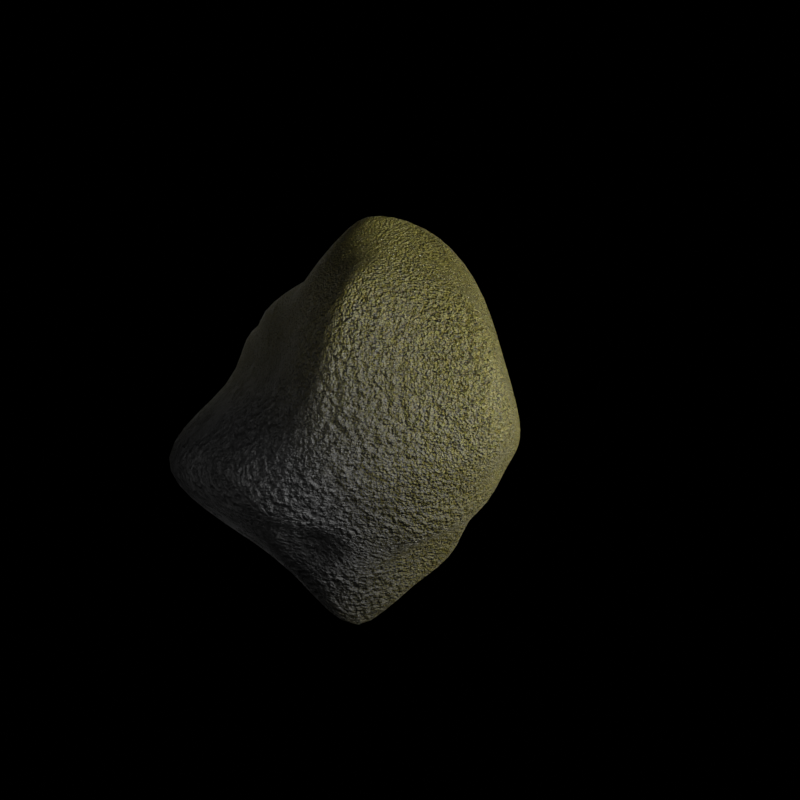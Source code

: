 # Source: Rocce.blend  (saved by Blender 4.0.36; exported with 4.5.12 LTS)
import bpy
from mathutils import Matrix  # noqa: F401  (used for matrix-valued properties, if any)

bpy.ops.wm.read_factory_settings(use_empty=True)
scene = bpy.context.scene
scene.name = 'Scene'

# ---- collections
col_camera = bpy.data.collections.new('Camera'); scene.collection.children.link(col_camera)
col_rocks = bpy.data.collections.new('Rocks'); scene.collection.children.link(col_rocks)
col_lights = bpy.data.collections.new('Lights'); scene.collection.children.link(col_lights)

# ---- materials (node trees are filled in below, after node groups)
mat_rock = bpy.data.materials.new('Rock')
mat_rock.alpha_threshold = 0.0
mat_rock.roughness = 0.5
mat_rock.line_color = (0.0, 0.0, 0.0, 1.0)

# ---- node groups
ng_rock = bpy.data.node_groups.new('rock', 'GeometryNodeTree')
_s = ng_rock.interface.new_socket(name='Geometry', in_out='OUTPUT', socket_type='NodeSocketGeometry')
_s = ng_rock.interface.new_socket(name='Seed', in_out='INPUT', socket_type='NodeSocketInt')
_s.min_value = -10000
_s.max_value = 10000
_s = ng_rock.interface.new_socket(name='Level', in_out='INPUT', socket_type='NodeSocketInt')
_s.default_value = 5
_s.min_value = 0
_s.max_value = 6
ng_rock.is_modifier = True
_N = ng_rock.nodes; _L = ng_rock.links
n0 = _N.new('GeometryNodeExtrudeMesh'); n0.name = 'Extrude Mesh'; n0.location = (-499, -1)
n0.inputs[4].default_value = False
n1 = _N.new('GeometryNodeExtrudeMesh'); n1.name = 'Extrude Mesh.001'; n1.location = (-197, 1)
n1.inputs[4].default_value = False
n2 = _N.new('GeometryNodeExtrudeMesh'); n2.name = 'Extrude Mesh.002'; n2.location = (95, 5)
n2.inputs[4].default_value = False
n3 = _N.new('GeometryNodeInputPosition'); n3.name = 'Position'; n3.location = (800, -195)
n4 = _N.new('ShaderNodeVectorMath'); n4.name = 'Vector Math'; n4.location = (1405, -288)
n4.operation = 'SUBTRACT'
n4.inputs[1].default_value = (0.5, 0.5, 0.5)
n5 = _N.new('ShaderNodeVectorMath'); n5.name = 'Vector Math.001'; n5.location = (1702, -293)
n5.operation = 'MULTIPLY'
n6 = _N.new('ShaderNodeValue'); n6.name = 'Value'; n6.location = (1388, -592)
n6.outputs[0].default_value = 0.75
n7 = _N.new('ShaderNodeTexVoronoi'); n7.name = 'Voronoi Texture'; n7.location = (798, -291)
n7.voronoi_dimensions = '4D'
n7.inputs[1].default_value = 10.0
n7.inputs[2].default_value = 0.5
n8 = _N.new('ShaderNodeVectorMath'); n8.name = 'Vector Math.002'; n8.location = (1098, -288)
n8.operation = 'MULTIPLY'
n9 = _N.new('GeometryNodeInputPosition'); n9.name = 'Position.001'; n9.location = (2198, -294)
n10 = _N.new('GeometryNodeSetShadeSmooth'); n10.name = 'Set Shade Smooth'; n10.location = (4001, 13)
n11 = _N.new('GeometryNodeSubdivisionSurface'); n11.name = 'Subdivision Surface'; n11.location = (3700, 9)
n11.inputs[1].default_value = 2
n11.inputs[4].default_value = False
n12 = _N.new('ShaderNodeTexNoise'); n12.name = 'Noise Texture'; n12.location = (2199, -502)
n12.noise_dimensions = '4D'
n12.inputs[2].default_value = 0.01
n12.inputs[3].default_value = 15.0
n12.inputs[8].default_value = 5.0
n13 = _N.new('ShaderNodeVectorMath'); n13.name = 'Vector Math.005'; n13.location = (2496, -388)
n13.operation = 'MULTIPLY'
n14 = _N.new('ShaderNodeVectorMath'); n14.name = 'Vector Math.003'; n14.location = (2803, -388)
n14.operation = 'SUBTRACT'
n14.inputs[1].default_value = (0.5, 0.5, 0.5)
n15 = _N.new('GeometryNodeInputNormal'); n15.name = 'Normal'; n15.location = (-1202, -447)
n15.legacy_corner_normals = True
n16 = _N.new('NodeGroupOutput'); n16.name = 'Group Output'; n16.location = (5342, 0)
n17 = _N.new('GeometryNodeSetMaterial'); n17.name = 'Set Material'; n17.location = (4298, 2)
n17.inputs[2].default_value = mat_rock
n18 = _N.new('GeometryNodeMeshCube'); n18.name = 'Cube'; n18.location = (-899, -3)
n18.inputs[0].default_value = (2.0, 2.0, 2.0)
n18.inputs[1].default_value = 3
n18.inputs[2].default_value = 3
n18.inputs[3].default_value = 3
n19 = _N.new('GeometryNodeSetPosition'); n19.name = 'Set Position.001'; n19.location = (3305, 5)
n20 = _N.new('GeometryNodeSubdivideMesh'); n20.name = 'Subdivide Mesh'; n20.location = (396, 4)
n21 = _N.new('NodeGroupInput'); n21.name = 'Group Input'; n21.location = (-1425, 305)
n22 = _N.new('ShaderNodeMath'); n22.name = 'Math'; n22.location = (-899, -397)
n22.operation = 'LESS_THAN'
n22.inputs[1].default_value = 0.3
n23 = _N.new('GeometryNodeJoinGeometry'); n23.name = 'Join Geometry'; n23.location = (4906, -1)
n24 = _N.new('GeometryNodeSetPosition'); n24.name = 'Set Position'; n24.location = (1905, 6)
n25 = _N.new('FunctionNodeRandomValue'); n25.name = 'Random Value'; n25.location = (-701, 501)
n25.inputs[3].default_value = 2.0
n26 = _N.new('FunctionNodeRandomValue'); n26.name = 'Random Value.001'; n26.location = (-399, 500)
n26.inputs[3].default_value = 5.0
n27 = _N.new('FunctionNodeRandomValue'); n27.name = 'Random Value.002'; n27.location = (-97, 501)
n27.inputs[3].default_value = 4.0
n28 = _N.new('ShaderNodeMath'); n28.name = 'Math.001'; n28.location = (-304, 301)
n28.inputs[1].default_value = 1e+04
n29 = _N.new('ShaderNodeMath'); n29.name = 'Math.002'; n29.location = (-606, 303)
n29.inputs[1].default_value = 5000.0
n30 = _N.new('ShaderNodeClamp'); n30.name = 'Clamp'; n30.location = (371, 4)
n30.inputs[2].default_value = 11.0
_L.new(n15.outputs[0], n22.inputs[0])
_L.new(n22.outputs[0], n0.inputs[1])
_L.new(n0.outputs[0], n1.inputs[0])
_L.new(n1.outputs[0], n2.inputs[0])
_L.new(n18.outputs[0], n0.inputs[0])
_L.new(n2.outputs[0], n20.inputs[0])
_L.new(n6.outputs[0], n5.inputs[1])
_L.new(n3.outputs[0], n8.inputs[0])
_L.new(n8.outputs[0], n4.inputs[0])
_L.new(n7.outputs[0], n8.inputs[1])
_L.new(n4.outputs[0], n5.inputs[0])
_L.new(n5.outputs[0], n24.inputs[3])
_L.new(n24.outputs[0], n19.inputs[0])
_L.new(n9.outputs[0], n13.inputs[0])
_L.new(n13.outputs[0], n14.inputs[0])
_L.new(n12.outputs[0], n13.inputs[1])
_L.new(n14.outputs[0], n19.inputs[2])
_L.new(n10.outputs[0], n17.inputs[0])
_L.new(n17.outputs[0], n23.inputs[0])
_L.new(n21.outputs[0], n25.inputs[8])
_L.new(n29.outputs[0], n26.inputs[8])
_L.new(n28.outputs[0], n27.inputs[8])
_L.new(n19.outputs[0], n11.inputs[0])
_L.new(n11.outputs[0], n10.inputs[0])
_L.new(n20.outputs[0], n24.inputs[0])
_L.new(n25.outputs[1], n0.inputs[3])
_L.new(n26.outputs[1], n1.inputs[3])
_L.new(n27.outputs[1], n2.inputs[3])
_L.new(n21.outputs[0], n28.inputs[0])
_L.new(n23.outputs[0], n16.inputs[0])
_L.new(n21.outputs[0], n29.inputs[0])
_L.new(n30.outputs[0], n20.inputs[1])
n16.is_active_output = True

# ---- material node trees
mat_rock.use_nodes = True; mat_rock.node_tree.nodes.clear()
_N = mat_rock.node_tree.nodes; _L = mat_rock.node_tree.links
n0 = _N.new('NodeFrame'); n0.name = 'Frame'; n0.location = (-1332, 540)
n0.label = 'Rock'
n0.width = 2228
n1 = _N.new('NodeFrame'); n1.name = 'Frame.001'; n1.location = (-1236, 2454)
n1.label = 'Moss'
n1.width = 2106
n2 = _N.new('NodeFrame'); n2.name = 'Frame.002'; n2.location = (10, 1513)
n2.label = 'Mix_factor'
n2.width = 894
n3 = _N.new('ShaderNodeDisplacement'); n3.name = 'Displacement'; n3.location = (1896, 695)
n3.inputs[2].default_value = 0.5
n4 = _N.new('ShaderNodeMixShader'); n4.name = 'Mix Shader'; n4.location = (1915, 1002)
n5 = _N.new('ShaderNodeMix'); n5.name = 'Mix.001'; n5.location = (1600, 694)
n6 = _N.new('ShaderNodeTexCoord'); n6.name = 'Texture Coordinate'; n6.location = (-2188, 1508)
n7 = _N.new('ShaderNodeMapping'); n7.name = 'Mapping'; n7.location = (30, -237)
n8 = _N.new('ShaderNodeTexNoise'); n8.name = 'Noise Texture'; n8.location = (334, -40)
n8.inputs[3].default_value = 15.0
n9 = _N.new('ShaderNodeTexNoise'); n9.name = 'Noise Texture.001'; n9.location = (331, -439)
n9.inputs[2].default_value = 3.0
n9.inputs[3].default_value = 15.0
n10 = _N.new('ShaderNodeTexNoise'); n10.name = 'Noise Texture.002'; n10.location = (334, -934)
n10.inputs[2].default_value = 6.5
n10.inputs[3].default_value = 15.0
n11 = _N.new('ShaderNodeTexVoronoi'); n11.name = 'Voronoi Texture.001'; n11.location = (630, -439)
n11.inputs[2].default_value = 3.0
n12 = _N.new('ShaderNodeValToRGB'); n12.name = 'Color Ramp.001'; n12.location = (933, -537)
while len(n12.color_ramp.elements) > 1: n12.color_ramp.elements.remove(n12.color_ramp.elements[-1])
n12.color_ramp.elements[0].position = 0.0; n12.color_ramp.elements[0].color = (0.0, 0.0, 0.0, 1.0)
_e = n12.color_ramp.elements.new(0.5); _e.color = (1.0, 1.0, 1.0, 1.0)
n13 = _N.new('ShaderNodeTexVoronoi'); n13.name = 'Voronoi Texture'; n13.location = (627, -43)
n14 = _N.new('ShaderNodeBump'); n14.name = 'Bump'; n14.location = (1330, -742)
n14.inputs[1].default_value = 1.0
n14.inputs[2].default_value = 1.0
n15 = _N.new('ShaderNodeBump'); n15.name = 'Bump.001'; n15.location = (1533, -738)
n15.inputs[1].default_value = 1.0
n15.inputs[2].default_value = 1.0
n16 = _N.new('ShaderNodeBump'); n16.name = 'Bump.002'; n16.location = (1728, -737)
n16.inputs[1].default_value = 1.0
n16.inputs[2].default_value = 1.0
n17 = _N.new('ShaderNodeValue'); n17.name = 'Value.001'; n17.location = (-1501, 2211)
n17.outputs[0].default_value = 20.0
n18 = _N.new('ShaderNodeMapping'); n18.name = 'Mapping.001'; n18.location = (30, -45)
n19 = _N.new('ShaderNodeTexNoise'); n19.name = 'Noise Texture.003'; n19.location = (240, -43)
n19.inputs[2].default_value = 1.0
n20 = _N.new('ShaderNodeTexVoronoi'); n20.name = 'Voronoi Texture.004'; n20.location = (535, -40)
n20.inputs[2].default_value = 1.0
n21 = _N.new('ShaderNodeBsdfPrincipled'); n21.name = 'Principled BSDF.001'; n21.location = (1836, -52)
n21.inputs[3].default_value = 1.45
n22 = _N.new('ShaderNodeValToRGB'); n22.name = 'Color Ramp.004'; n22.location = (824, -307)
while len(n22.color_ramp.elements) > 1: n22.color_ramp.elements.remove(n22.color_ramp.elements[-1])
n22.color_ramp.elements[0].position = 0.0; n22.color_ramp.elements[0].color = (0.0, 0.0, 0.0, 1.0)
_e = n22.color_ramp.elements.new(1.0); _e.color = (1.0, 1.0, 1.0, 1.0)
n23 = _N.new('ShaderNodeBump'); n23.name = 'Bump.003'; n23.location = (1265, -321)
n23.inputs[1].default_value = 1.0
n23.inputs[2].default_value = 1.0
n24 = _N.new('ShaderNodeValToRGB'); n24.name = 'Color Ramp.003'; n24.location = (624, -40)
n24.color_ramp.interpolation = 'EASE'
while len(n24.color_ramp.elements) > 1: n24.color_ramp.elements.remove(n24.color_ramp.elements[-1])
n24.color_ramp.elements[0].position = 0.3; n24.color_ramp.elements[0].color = (0.0, 0.0, 0.0, 1.0)
_e = n24.color_ramp.elements.new(0.75); _e.color = (1.0, 1.0, 1.0, 1.0)
n25 = _N.new('ShaderNodeTexVoronoi'); n25.name = 'Voronoi Texture.003'; n25.location = (331, -44)
n25.voronoi_dimensions = '4D'
n25.feature = 'SMOOTH_F1'
n25.inputs[4].default_value = 0.0
n25.inputs[5].default_value = 0.0
n25.inputs[6].default_value = 0.0
n25.inputs[8].default_value = 0.25
n26 = _N.new('ShaderNodeObjectInfo'); n26.name = 'Object Info'; n26.location = (31, -140)
n27 = _N.new('ShaderNodeValue'); n27.name = 'Value.002'; n27.location = (1327, -540)
n27.outputs[0].default_value = 1.0
n28 = _N.new('ShaderNodeTexVoronoi'); n28.name = 'Voronoi Texture.002'; n28.location = (951, -937)
n29 = _N.new('ShaderNodeValue'); n29.name = 'Value.004'; n29.location = (614, -1128)
n29.outputs[0].default_value = 2.0
n30 = _N.new('ShaderNodeValToRGB'); n30.name = 'Color Ramp.002'; n30.location = (830, -43)
n30.color_ramp.interpolation = 'EASE'
while len(n30.color_ramp.elements) > 1: n30.color_ramp.elements.remove(n30.color_ramp.elements[-1])
n30.color_ramp.elements[0].position = 0.0; n30.color_ramp.elements[0].color = (0.5847, 0.3742, 0.05847, 1.0)
_e = n30.color_ramp.elements.new(1.0); _e.color = (0.468, 0.5, 0.1, 1.0)
n31 = _N.new('ShaderNodeValue'); n31.name = 'Value.003'; n31.location = (30, -345)
n31.outputs[0].default_value = 0.5
n32 = _N.new('ShaderNodeBsdfPrincipled'); n32.name = 'Principled BSDF'; n32.location = (1958, -217)
n32.distribution = 'GGX'
n32.subsurface_method = 'RANDOM_WALK_SKIN'
n32.inputs[2].default_value = 0.75
n32.inputs[3].default_value = 1.45
n32.inputs[20].default_value = 0.0
n32.inputs[22].default_value = (1.0, 0.5177, 0.5, 1.0)
n32.inputs[25].default_value = 0.0
n32.inputs[27].default_value = (0.0, 0.0, 0.0, 1.0)
n32.inputs[28].default_value = 1.0
n33 = _N.new('ShaderNodeValue'); n33.name = 'Value'; n33.location = (-1599, 100)
n33.outputs[0].default_value = 1.0
n34 = _N.new('ShaderNodeOutputMaterial'); n34.name = 'Material Output'; n34.location = (2203, 1005)
n35 = _N.new('ShaderNodeValToRGB'); n35.name = 'Color Ramp'; n35.location = (-381, 499)
while len(n35.color_ramp.elements) > 1: n35.color_ramp.elements.remove(n35.color_ramp.elements[-1])
n35.color_ramp.elements[0].position = 0.0; n35.color_ramp.elements[0].color = (0.05, 0.05, 0.05, 1.0)
_e = n35.color_ramp.elements.new(1.0); _e.color = (0.0, 0.0, 0.0, 1.0)
n36 = _N.new('ShaderNodeMix'); n36.name = 'Mix'; n36.location = (1321, -223)
n36.data_type = 'RGBA'
n36.blend_type = 'DARKEN'
n36.inputs[0].default_value = 0.4
n7.parent = n0
n8.parent = n0
n9.parent = n0
n10.parent = n0
n11.parent = n0
n12.parent = n0
n13.parent = n0
n14.parent = n0
n15.parent = n0
n16.parent = n0
n18.parent = n1
n19.parent = n1
n20.parent = n1
n21.parent = n1
n22.parent = n1
n23.parent = n1
n24.parent = n2
n25.parent = n2
n26.parent = n2
n27.parent = n0
n28.parent = n0
n29.parent = n0
n30.parent = n1
n31.parent = n2
n32.parent = n0
n36.parent = n0
_L.new(n6.outputs[3], n7.inputs[0])
_L.new(n7.outputs[0], n8.inputs[1])
_L.new(n7.outputs[0], n8.inputs[0])
_L.new(n7.outputs[0], n9.inputs[0])
_L.new(n7.outputs[0], n10.inputs[0])
_L.new(n8.outputs[1], n13.inputs[0])
_L.new(n9.outputs[1], n11.inputs[0])
_L.new(n10.outputs[1], n28.inputs[8])
_L.new(n11.outputs[0], n36.inputs[7])
_L.new(n36.outputs[2], n32.inputs[0])
_L.new(n11.outputs[0], n12.inputs[0])
_L.new(n16.outputs[0], n32.inputs[5])
_L.new(n12.outputs[0], n14.inputs[3])
_L.new(n14.outputs[0], n15.inputs[4])
_L.new(n36.outputs[2], n15.inputs[3])
_L.new(n15.outputs[0], n16.inputs[4])
_L.new(n28.outputs[0], n16.inputs[3])
_L.new(n33.outputs[0], n7.inputs[3])
_L.new(n25.outputs[0], n24.inputs[0])
_L.new(n24.outputs[0], n4.inputs[0])
_L.new(n21.outputs[0], n4.inputs[2])
_L.new(n32.outputs[0], n4.inputs[1])
_L.new(n6.outputs[3], n18.inputs[0])
_L.new(n17.outputs[0], n18.inputs[3])
_L.new(n18.outputs[0], n19.inputs[0])
_L.new(n19.outputs[1], n20.inputs[0])
_L.new(n20.outputs[0], n30.inputs[0])
_L.new(n20.outputs[0], n22.inputs[0])
_L.new(n23.outputs[0], n21.inputs[5])
_L.new(n22.outputs[0], n23.inputs[3])
_L.new(n3.outputs[0], n34.inputs[2])
_L.new(n5.outputs[0], n3.inputs[0])
_L.new(n24.outputs[0], n5.inputs[0])
_L.new(n28.outputs[0], n5.inputs[2])
_L.new(n22.outputs[0], n5.inputs[3])
_L.new(n27.outputs[0], n14.inputs[0])
_L.new(n27.outputs[0], n15.inputs[0])
_L.new(n27.outputs[0], n16.inputs[0])
_L.new(n31.outputs[0], n25.inputs[2])
_L.new(n26.outputs[5], n25.inputs[1])
_L.new(n4.outputs[0], n34.inputs[0])
_L.new(n30.outputs[0], n21.inputs[0])
_L.new(n29.outputs[0], n28.inputs[2])
_L.new(n13.outputs[0], n35.inputs[0])
_L.new(n35.outputs[0], n36.inputs[6])
n34.is_active_output = True

# ---- world
world_world = bpy.data.worlds.new('World'); scene.world = world_world
world_world.use_nodes = True; world_world.node_tree.nodes.clear()
_N = world_world.node_tree.nodes; _L = world_world.node_tree.links
n0 = _N.new('ShaderNodeOutputWorld'); n0.name = 'World Output'; n0.location = (300, 300)
n1 = _N.new('ShaderNodeBackground'); n1.name = 'Background'; n1.location = (3, 300)
n1.inputs[1].default_value = 0.0
_L.new(n1.outputs[0], n0.inputs[0])
n0.is_active_output = True
world_world.color = (0.05088, 0.05088, 0.05088)
world_world.use_sun_shadow = False
world_world.sun_shadow_jitter_overblur = 0.0

# ---- cameras
cam_camera = bpy.data.cameras.new('Camera')
cam_camera.lens = 35.0

# ---- lights
light_area = bpy.data.lights.new('Area', 'AREA')
light_area.transmission_factor = 0.0
light_area.energy = 1000.0
light_area.shadow_maximum_resolution = 0.006
light_area.use_absolute_resolution = True
light_area.size = 20.0
light_area.size_y = 1.0
light_area_001 = bpy.data.lights.new('Area.001', 'AREA')
light_area_001.transmission_factor = 0.0
light_area_001.energy = 4000.0
light_area_001.shadow_maximum_resolution = 0.006
light_area_001.use_absolute_resolution = True
light_area_001.size = 5.0
light_area_001.size_y = 1.0
light_area_002 = bpy.data.lights.new('Area.002', 'AREA')
light_area_002.transmission_factor = 0.0
light_area_002.energy = 250.0
light_area_002.shadow_maximum_resolution = 0.006
light_area_002.use_absolute_resolution = True
light_area_002.size = 5.0
light_area_002.size_y = 1.0

# ---- meshes
me_cube_001 = bpy.data.meshes.new('Cube.001')
me_cube_001.from_pydata([(-1.0, -1.0, -1.0), (-1.0, -1.0, 1.0), (-1.0, 1.0, -1.0), (-1.0, 1.0, 1.0), (1.0, -1.0, -1.0), (1.0, -1.0, 1.0), (1.0, 1.0, -1.0), (1.0, 1.0, 1.0)], [], [(0, 1, 3, 2), (2, 3, 7, 6), (6, 7, 5, 4), (4, 5, 1, 0), (2, 6, 4, 0), (7, 3, 1, 5)])
me_cube_001.polygons.foreach_set('use_smooth', [True] * 6)
_uv = me_cube_001.uv_layers.new(name='UVMap')
_uv.uv.foreach_set('vector', [0.375, 0.0, 0.625, 0.0, 0.625, 0.25, 0.375, 0.25, 0.375, 0.25, 0.625, 0.25, 0.625, 0.5, 0.375, 0.5, 0.375, 0.5, 0.625, 0.5, 0.625, 0.75, 0.375, 0.75, 0.375, 0.75, 0.625, 0.75, 0.625, 1.0, 0.375, 1.0, 0.125, 0.5, 0.375, 0.5, 0.375, 0.75, 0.125, 0.75, 0.625, 0.5, 0.875, 0.5, 0.875, 0.75, 0.625, 0.75])
me_cube_001.materials.append(mat_rock)
me_cube_001.update()

# ---- objects
ob_camera = bpy.data.objects.new('Camera', cam_camera)
ob_rock = bpy.data.objects.new('rock', me_cube_001)
ob_area = bpy.data.objects.new('Area', light_area)
ob_area_001 = bpy.data.objects.new('Area.001', light_area_001)
ob_area_002 = bpy.data.objects.new('Area.002', light_area_002)

# ---- transforms, parenting, visibility, modifiers, constraints
ob_camera.location = (0.0, -20.0, 0.0)
ob_camera.rotation_euler = (1.571, 0.0, 0.0)
ob_rock.location = (0.0, 0.0, 0.0)
_m = ob_rock.modifiers.new('GeometryNodes', 'NODES')
_m.node_group = ng_rock
_gi = [s.identifier for s in ng_rock.interface.items_tree if s.item_type == 'SOCKET' and s.in_out == 'INPUT']
_m[_gi[0]] = 1  # Seed
ob_area.location = (0.0, 10.0, 0.0)
ob_area.rotation_euler = (-1.571, -2.22e-16, 2.22e-16)
ob_area_001.location = (10.0, -10.0, 0.0)
ob_area_001.rotation_euler = (-1.571, -2.22e-16, 4.102)
ob_area_002.location = (-7.0, -10.0, 0.0)
ob_area_002.rotation_euler = (-1.571, -2.22e-16, 2.531)

# ---- collection membership
col_camera.objects.link(ob_camera)
col_rocks.objects.link(ob_rock)
col_lights.objects.link(ob_area)
col_lights.objects.link(ob_area_001)
col_lights.objects.link(ob_area_002)

# ---- scene / render settings (as saved in the file)
scene.camera = ob_camera
scene.frame_start = 1; scene.frame_end = 120; scene.frame_set(1)
scene.render.engine = 'CYCLES'
scene.render.image_settings.color_depth = '16'
scene.render.image_settings.compression = 0
scene.render.resolution_x = 1080
scene.render.film_transparent = True
scene.render.use_overwrite = False
scene.cycles.sampling_pattern = 'TABULATED_SOBOL'
scene.cycles.adaptive_threshold = 0.02
scene.view_settings.view_transform = 'Filmic'
bpy.context.view_layer.update()
